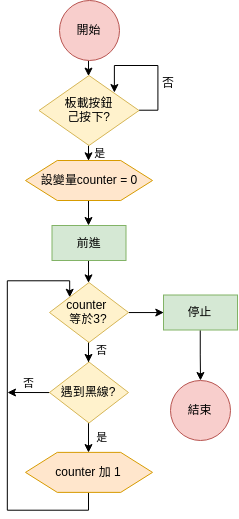

The diagram above was exported from draw.io. Its source (the exported page's mxGraphModel, read from the mxfile embedded in the PNG):
<mxGraphModel dx="1119" dy="595" grid="1" gridSize="10" guides="1" tooltips="1" connect="1" arrows="1" fold="1" page="1" pageScale="1" pageWidth="850" pageHeight="1100" math="0" shadow="0">
  <root>
    <mxCell id="0" />
    <mxCell id="1" parent="0" />
    <mxCell id="onARFqGnbWp4uyM1teBB-77" value="是" style="edgeStyle=orthogonalEdgeStyle;rounded=0;orthogonalLoop=1;jettySize=auto;html=1;exitX=0.5;exitY=1;exitDx=0;exitDy=0;entryX=0.5;entryY=0;entryDx=0;entryDy=0;" edge="1" parent="1" source="onARFqGnbWp4uyM1teBB-58" target="onARFqGnbWp4uyM1teBB-82">
      <mxGeometry x="-0.045" y="13" relative="1" as="geometry">
        <mxPoint x="227" y="580" as="targetPoint" />
        <mxPoint as="offset" />
      </mxGeometry>
    </mxCell>
    <mxCell id="onARFqGnbWp4uyM1teBB-85" value="否&lt;br&gt;" style="edgeStyle=orthogonalEdgeStyle;rounded=0;orthogonalLoop=1;jettySize=auto;html=1;spacingLeft=12;" edge="1" parent="1" source="onARFqGnbWp4uyM1teBB-84" target="onARFqGnbWp4uyM1teBB-58">
      <mxGeometry x="0.6193" y="8" relative="1" as="geometry">
        <mxPoint as="offset" />
      </mxGeometry>
    </mxCell>
    <mxCell id="onARFqGnbWp4uyM1teBB-93" value="否" style="edgeStyle=orthogonalEdgeStyle;rounded=0;orthogonalLoop=1;jettySize=auto;html=1;exitX=0;exitY=0.5;exitDx=0;exitDy=0;" edge="1" parent="1" source="onARFqGnbWp4uyM1teBB-58">
      <mxGeometry x="-0.0071" y="-10" relative="1" as="geometry">
        <mxPoint x="140" y="472" as="targetPoint" />
        <mxPoint as="offset" />
      </mxGeometry>
    </mxCell>
    <mxCell id="onARFqGnbWp4uyM1teBB-58" value="遇到黑線?" style="rhombus;whiteSpace=wrap;html=1;fillColor=#fff2cc;strokeColor=#d6b656;" vertex="1" parent="1">
      <mxGeometry x="182" y="441.5" width="79" height="61" as="geometry" />
    </mxCell>
    <mxCell id="onARFqGnbWp4uyM1teBB-81" style="edgeStyle=orthogonalEdgeStyle;rounded=0;orthogonalLoop=1;jettySize=auto;html=1;exitX=0.5;exitY=1;exitDx=0;exitDy=0;" edge="1" parent="1" source="onARFqGnbWp4uyM1teBB-11" target="onARFqGnbWp4uyM1teBB-84">
      <mxGeometry relative="1" as="geometry" />
    </mxCell>
    <mxCell id="onARFqGnbWp4uyM1teBB-11" value="前進&lt;br&gt;" style="rectangle;whiteSpace=wrap;html=1;perimeter=rectanglePerimeter;fillColor=#d5e8d4;strokeColor=#82b366;" vertex="1" parent="1">
      <mxGeometry x="184.50000000000006" y="305" width="74" height="35" as="geometry" />
    </mxCell>
    <mxCell id="onARFqGnbWp4uyM1teBB-10" value="是" style="edgeStyle=orthogonalEdgeStyle;rounded=0;orthogonalLoop=1;jettySize=auto;html=1;exitX=0.5;exitY=1;exitDx=0;exitDy=0;entryX=0.5;entryY=0;entryDx=0;entryDy=0;" edge="1" parent="1" source="onARFqGnbWp4uyM1teBB-72" target="onARFqGnbWp4uyM1teBB-79">
      <mxGeometry x="-0.1109" y="11" relative="1" as="geometry">
        <mxPoint x="231" y="239.8571428571429" as="sourcePoint" />
        <mxPoint x="150" y="300" as="targetPoint" />
        <mxPoint as="offset" />
      </mxGeometry>
    </mxCell>
    <mxCell id="onARFqGnbWp4uyM1teBB-70" value="" style="edgeStyle=orthogonalEdgeStyle;rounded=0;orthogonalLoop=1;jettySize=auto;html=1;exitX=0.5;exitY=1;exitDx=0;exitDy=0;entryX=0.5;entryY=0;entryDx=0;entryDy=0;" edge="1" parent="1" source="onARFqGnbWp4uyM1teBB-71" target="onARFqGnbWp4uyM1teBB-72">
      <mxGeometry relative="1" as="geometry">
        <mxPoint x="220.5" y="95" as="sourcePoint" />
        <mxPoint x="221" y="160" as="targetPoint" />
      </mxGeometry>
    </mxCell>
    <mxCell id="onARFqGnbWp4uyM1teBB-71" value="開始" style="ellipse;whiteSpace=wrap;html=1;aspect=fixed;fillColor=#f8cecc;strokeColor=#b85450;" vertex="1" parent="1">
      <mxGeometry x="191.5" y="80" width="60" height="60" as="geometry" />
    </mxCell>
    <mxCell id="onARFqGnbWp4uyM1teBB-72" value="&lt;div&gt;板載按鈕&lt;br&gt;己按下?&lt;/div&gt;" style="rhombus;whiteSpace=wrap;html=1;fillColor=#fff2cc;strokeColor=#d6b656;" vertex="1" parent="1">
      <mxGeometry x="171.5" y="155" width="100" height="70" as="geometry" />
    </mxCell>
    <mxCell id="onARFqGnbWp4uyM1teBB-73" style="edgeStyle=orthogonalEdgeStyle;rounded=0;orthogonalLoop=1;jettySize=auto;html=1;exitX=1;exitY=0.5;exitDx=0;exitDy=0;entryX=1;entryY=0;entryDx=0;entryDy=0;" edge="1" parent="1" source="onARFqGnbWp4uyM1teBB-72" target="onARFqGnbWp4uyM1teBB-72">
      <mxGeometry relative="1" as="geometry">
        <mxPoint x="220.5" y="115" as="targetPoint" />
        <Array as="points">
          <mxPoint x="290.5" y="190" />
          <mxPoint x="290.5" y="145" />
          <mxPoint x="246.5" y="145" />
        </Array>
      </mxGeometry>
    </mxCell>
    <mxCell id="onARFqGnbWp4uyM1teBB-74" value="否" style="text;html=1;resizable=0;points=[];align=center;verticalAlign=middle;labelBackgroundColor=#ffffff;" vertex="1" connectable="0" parent="onARFqGnbWp4uyM1teBB-73">
      <mxGeometry x="-0.4981" y="2" relative="1" as="geometry">
        <mxPoint x="12.17647058823519" y="-13" as="offset" />
      </mxGeometry>
    </mxCell>
    <mxCell id="onARFqGnbWp4uyM1teBB-80" style="edgeStyle=orthogonalEdgeStyle;rounded=0;orthogonalLoop=1;jettySize=auto;html=1;exitX=0.5;exitY=1;exitDx=0;exitDy=0;entryX=0.5;entryY=0;entryDx=0;entryDy=0;" edge="1" parent="1" source="onARFqGnbWp4uyM1teBB-79" target="onARFqGnbWp4uyM1teBB-11">
      <mxGeometry relative="1" as="geometry" />
    </mxCell>
    <mxCell id="onARFqGnbWp4uyM1teBB-79" value="設變量counter = 0" style="shape=hexagon;perimeter=hexagonPerimeter2;whiteSpace=wrap;html=1;fillColor=#ffe6cc;strokeColor=#d79b00;" vertex="1" parent="1">
      <mxGeometry x="157.99999999999977" y="240" width="127" height="40" as="geometry" />
    </mxCell>
    <mxCell id="onARFqGnbWp4uyM1teBB-92" style="edgeStyle=orthogonalEdgeStyle;rounded=0;orthogonalLoop=1;jettySize=auto;html=1;exitX=0.5;exitY=1;exitDx=0;exitDy=0;entryX=0;entryY=0;entryDx=0;entryDy=0;" edge="1" parent="1" source="onARFqGnbWp4uyM1teBB-82" target="onARFqGnbWp4uyM1teBB-84">
      <mxGeometry relative="1" as="geometry">
        <Array as="points">
          <mxPoint x="221" y="590" />
          <mxPoint x="140" y="590" />
          <mxPoint x="140" y="360" />
          <mxPoint x="202" y="360" />
        </Array>
      </mxGeometry>
    </mxCell>
    <mxCell id="onARFqGnbWp4uyM1teBB-82" value="counter 加 1" style="shape=hexagon;perimeter=hexagonPerimeter2;whiteSpace=wrap;html=1;fillColor=#ffe6cc;strokeColor=#d79b00;" vertex="1" parent="1">
      <mxGeometry x="157.99999999999977" y="531.8791155133929" width="127" height="40" as="geometry" />
    </mxCell>
    <mxCell id="onARFqGnbWp4uyM1teBB-86" style="edgeStyle=orthogonalEdgeStyle;rounded=0;orthogonalLoop=1;jettySize=auto;html=1;exitX=1;exitY=0.5;exitDx=0;exitDy=0;entryX=0;entryY=0.5;entryDx=0;entryDy=0;" edge="1" parent="1" source="onARFqGnbWp4uyM1teBB-84" target="onARFqGnbWp4uyM1teBB-101">
      <mxGeometry relative="1" as="geometry">
        <mxPoint x="400" y="455" as="targetPoint" />
      </mxGeometry>
    </mxCell>
    <mxCell id="onARFqGnbWp4uyM1teBB-84" value="counter &lt;br&gt;等於3?" style="rhombus;whiteSpace=wrap;html=1;fillColor=#fff2cc;strokeColor=#d6b656;" vertex="1" parent="1">
      <mxGeometry x="182" y="362" width="79" height="60" as="geometry" />
    </mxCell>
    <mxCell id="onARFqGnbWp4uyM1teBB-87" value="結束" style="ellipse;whiteSpace=wrap;html=1;aspect=fixed;fillColor=#f8cecc;strokeColor=#b85450;" vertex="1" parent="1">
      <mxGeometry x="303" y="460" width="60" height="60" as="geometry" />
    </mxCell>
    <mxCell id="onARFqGnbWp4uyM1teBB-102" style="edgeStyle=orthogonalEdgeStyle;rounded=0;orthogonalLoop=1;jettySize=auto;html=1;exitX=0.5;exitY=1;exitDx=0;exitDy=0;" edge="1" parent="1" source="onARFqGnbWp4uyM1teBB-101" target="onARFqGnbWp4uyM1teBB-87">
      <mxGeometry relative="1" as="geometry" />
    </mxCell>
    <mxCell id="onARFqGnbWp4uyM1teBB-101" value="停止&lt;br&gt;" style="rectangle;whiteSpace=wrap;html=1;perimeter=rectanglePerimeter;fillColor=#d5e8d4;strokeColor=#82b366;" vertex="1" parent="1">
      <mxGeometry x="296.00000000000006" y="374.5" width="74" height="35" as="geometry" />
    </mxCell>
  </root>
</mxGraphModel>